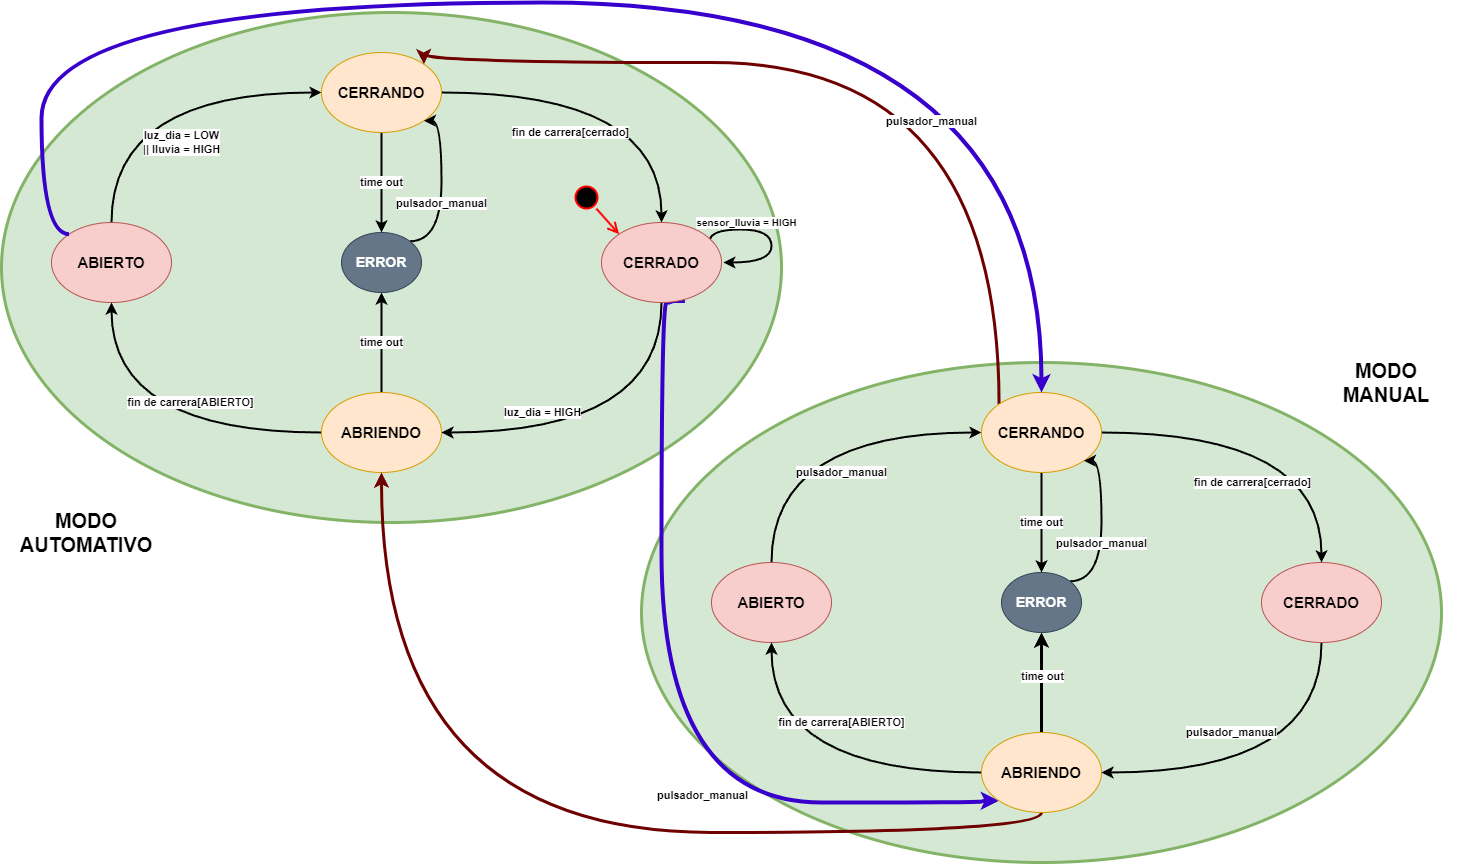

The diagram above was exported from draw.io. Its source (the exported page's mxGraphModel, read from the mxfile embedded in the PNG):
<mxGraphModel dx="2603" dy="1615" grid="1" gridSize="10" guides="1" tooltips="1" connect="1" arrows="1" fold="1" page="1" pageScale="1" pageWidth="1169" pageHeight="827" math="0" shadow="0">
  <root>
    <mxCell id="0" />
    <mxCell id="1" parent="0" />
    <mxCell id="SrcBAVVfNvrx0SQXruRp-18" value="" style="ellipse;whiteSpace=wrap;html=1;fillColor=#d5e8d4;strokeWidth=3;strokeColor=#82b366;" parent="1" vertex="1">
      <mxGeometry x="640" y="340" width="800" height="500" as="geometry" />
    </mxCell>
    <mxCell id="SrcBAVVfNvrx0SQXruRp-17" value="" style="ellipse;whiteSpace=wrap;html=1;fillColor=#d5e8d4;strokeWidth=3;strokeColor=#82b366;" parent="1" vertex="1">
      <mxGeometry y="-10" width="780" height="510" as="geometry" />
    </mxCell>
    <mxCell id="VC1XKFVstVdamTh-soiA-14" value="luz_dia = LOW&lt;br&gt;|| lluvia = HIGH" style="edgeStyle=orthogonalEdgeStyle;rounded=0;orthogonalLoop=1;jettySize=auto;html=1;exitX=0.5;exitY=0;exitDx=0;exitDy=0;entryX=0;entryY=0.5;entryDx=0;entryDy=0;curved=1;strokeWidth=2;fontStyle=1" parent="1" source="VC1XKFVstVdamTh-soiA-1" target="VC1XKFVstVdamTh-soiA-2" edge="1">
      <mxGeometry x="0.1765" y="-50" relative="1" as="geometry">
        <mxPoint as="offset" />
      </mxGeometry>
    </mxCell>
    <mxCell id="VC1XKFVstVdamTh-soiA-1" value="ABIERTO" style="ellipse;whiteSpace=wrap;html=1;fontStyle=1;fontSize=15;fillColor=#f8cecc;strokeColor=#b85450;" parent="1" vertex="1">
      <mxGeometry x="50" y="200" width="120" height="80" as="geometry" />
    </mxCell>
    <mxCell id="VC1XKFVstVdamTh-soiA-8" value="time out" style="edgeStyle=orthogonalEdgeStyle;rounded=0;orthogonalLoop=1;jettySize=auto;html=1;exitX=0.5;exitY=1;exitDx=0;exitDy=0;entryX=0.5;entryY=0;entryDx=0;entryDy=0;strokeWidth=2;fontStyle=1" parent="1" source="VC1XKFVstVdamTh-soiA-2" target="VC1XKFVstVdamTh-soiA-5" edge="1">
      <mxGeometry relative="1" as="geometry" />
    </mxCell>
    <mxCell id="VC1XKFVstVdamTh-soiA-11" value="fin de carrera[cerrado]" style="edgeStyle=orthogonalEdgeStyle;rounded=0;orthogonalLoop=1;jettySize=auto;html=1;exitX=1;exitY=0.5;exitDx=0;exitDy=0;entryX=0.5;entryY=0;entryDx=0;entryDy=0;curved=1;strokeWidth=2;fontStyle=1" parent="1" source="VC1XKFVstVdamTh-soiA-2" target="VC1XKFVstVdamTh-soiA-3" edge="1">
      <mxGeometry x="-0.2571" y="-40" relative="1" as="geometry">
        <mxPoint x="-1" as="offset" />
      </mxGeometry>
    </mxCell>
    <mxCell id="VC1XKFVstVdamTh-soiA-2" value="CERRANDO" style="ellipse;whiteSpace=wrap;html=1;fontStyle=1;fontSize=15;fillColor=#ffe6cc;strokeColor=#d79b00;" parent="1" vertex="1">
      <mxGeometry x="320" y="30" width="120" height="80" as="geometry" />
    </mxCell>
    <mxCell id="VC1XKFVstVdamTh-soiA-12" value="luz_dia = HIGH" style="edgeStyle=orthogonalEdgeStyle;rounded=0;orthogonalLoop=1;jettySize=auto;html=1;exitX=0.5;exitY=1;exitDx=0;exitDy=0;entryX=1;entryY=0.5;entryDx=0;entryDy=0;curved=1;strokeWidth=2;fontStyle=1" parent="1" source="VC1XKFVstVdamTh-soiA-3" target="VC1XKFVstVdamTh-soiA-4" edge="1">
      <mxGeometry x="0.4286" y="-20" relative="1" as="geometry">
        <mxPoint x="1" as="offset" />
      </mxGeometry>
    </mxCell>
    <mxCell id="VC1XKFVstVdamTh-soiA-15" value="sensor_lluvia = HIGH" style="edgeStyle=orthogonalEdgeStyle;rounded=0;orthogonalLoop=1;jettySize=auto;html=1;exitX=0.901;exitY=0.238;exitDx=0;exitDy=0;entryX=1.015;entryY=0.5;entryDx=0;entryDy=0;curved=1;exitPerimeter=0;fontSize=10;strokeWidth=2;fontStyle=1;entryPerimeter=0;" parent="1" source="VC1XKFVstVdamTh-soiA-3" target="VC1XKFVstVdamTh-soiA-3" edge="1">
      <mxGeometry x="-0.3696" y="7" relative="1" as="geometry">
        <Array as="points">
          <mxPoint x="708" y="207" />
          <mxPoint x="770" y="207" />
          <mxPoint x="770" y="240" />
        </Array>
        <mxPoint as="offset" />
        <mxPoint x="852.04" y="204.2399999999999" as="targetPoint" />
      </mxGeometry>
    </mxCell>
    <mxCell id="SrcBAVVfNvrx0SQXruRp-14" style="edgeStyle=orthogonalEdgeStyle;rounded=0;orthogonalLoop=1;jettySize=auto;html=1;exitX=0.695;exitY=0.98;exitDx=0;exitDy=0;curved=1;strokeWidth=4;fillColor=#6a00ff;strokeColor=#3700CC;targetPerimeterSpacing=18;entryX=0;entryY=1;entryDx=0;entryDy=0;exitPerimeter=0;" parent="1" source="VC1XKFVstVdamTh-soiA-3" target="SrcBAVVfNvrx0SQXruRp-9" edge="1">
      <mxGeometry relative="1" as="geometry">
        <Array as="points">
          <mxPoint x="670" y="278" />
          <mxPoint x="670" y="280" />
          <mxPoint x="660" y="280" />
          <mxPoint x="660" y="780" />
          <mxPoint x="980" y="780" />
          <mxPoint x="980" y="778" />
        </Array>
      </mxGeometry>
    </mxCell>
    <mxCell id="SrcBAVVfNvrx0SQXruRp-15" value="pulsador_manual" style="edgeLabel;html=1;align=center;verticalAlign=middle;resizable=0;points=[];fontStyle=1" parent="SrcBAVVfNvrx0SQXruRp-14" connectable="0" vertex="1">
      <mxGeometry x="-0.2385" y="4" relative="1" as="geometry">
        <mxPoint x="36" y="188" as="offset" />
      </mxGeometry>
    </mxCell>
    <mxCell id="VC1XKFVstVdamTh-soiA-3" value="CERRADO" style="ellipse;whiteSpace=wrap;html=1;fontStyle=1;fontSize=15;fillColor=#f8cecc;strokeColor=#b85450;" parent="1" vertex="1">
      <mxGeometry x="600" y="200" width="120" height="80" as="geometry" />
    </mxCell>
    <mxCell id="VC1XKFVstVdamTh-soiA-9" value="time out" style="edgeStyle=orthogonalEdgeStyle;rounded=0;orthogonalLoop=1;jettySize=auto;html=1;exitX=0.5;exitY=0;exitDx=0;exitDy=0;entryX=0.5;entryY=1;entryDx=0;entryDy=0;strokeWidth=2;fontStyle=1" parent="1" source="VC1XKFVstVdamTh-soiA-4" target="VC1XKFVstVdamTh-soiA-5" edge="1">
      <mxGeometry relative="1" as="geometry" />
    </mxCell>
    <mxCell id="VC1XKFVstVdamTh-soiA-13" value="fin de carrera[ABIERTO]" style="edgeStyle=orthogonalEdgeStyle;rounded=0;orthogonalLoop=1;jettySize=auto;html=1;exitX=0;exitY=0.5;exitDx=0;exitDy=0;curved=1;strokeWidth=2;fontStyle=1" parent="1" source="VC1XKFVstVdamTh-soiA-4" target="VC1XKFVstVdamTh-soiA-1" edge="1">
      <mxGeometry x="-0.2353" y="-30" relative="1" as="geometry">
        <mxPoint x="-1" as="offset" />
      </mxGeometry>
    </mxCell>
    <mxCell id="VC1XKFVstVdamTh-soiA-4" value="ABRIENDO" style="ellipse;whiteSpace=wrap;html=1;fontStyle=1;fontSize=15;fillColor=#ffe6cc;strokeColor=#d79b00;" parent="1" vertex="1">
      <mxGeometry x="320" y="370" width="120" height="80" as="geometry" />
    </mxCell>
    <mxCell id="VC1XKFVstVdamTh-soiA-10" value="pulsador_manual" style="edgeStyle=orthogonalEdgeStyle;rounded=0;orthogonalLoop=1;jettySize=auto;html=1;exitX=1;exitY=0;exitDx=0;exitDy=0;entryX=1;entryY=1;entryDx=0;entryDy=0;curved=1;strokeWidth=2;fontStyle=1" parent="1" source="VC1XKFVstVdamTh-soiA-5" target="VC1XKFVstVdamTh-soiA-2" edge="1">
      <mxGeometry x="-0.1696" relative="1" as="geometry">
        <Array as="points">
          <mxPoint x="440" y="219" />
          <mxPoint x="440" y="98" />
        </Array>
        <mxPoint as="offset" />
      </mxGeometry>
    </mxCell>
    <mxCell id="VC1XKFVstVdamTh-soiA-5" value="ERROR" style="ellipse;whiteSpace=wrap;html=1;fontStyle=1;fontSize=14;fillColor=#647687;fontColor=#ffffff;strokeColor=#314354;" parent="1" vertex="1">
      <mxGeometry x="340" y="210" width="80" height="60" as="geometry" />
    </mxCell>
    <mxCell id="CslolTE-SPHIdiVwf8Qd-1" style="edgeStyle=entityRelationEdgeStyle;rounded=0;orthogonalLoop=1;jettySize=auto;html=1;exitX=0.5;exitY=1;exitDx=0;exitDy=0;entryX=0.725;entryY=1.013;entryDx=0;entryDy=0;entryPerimeter=0;strokeWidth=2;strokeColor=none;" parent="1" target="VC1XKFVstVdamTh-soiA-4" edge="1">
      <mxGeometry relative="1" as="geometry">
        <mxPoint x="930" y="309.9999999999999" as="sourcePoint" />
      </mxGeometry>
    </mxCell>
    <mxCell id="CslolTE-SPHIdiVwf8Qd-5" value="" style="ellipse;html=1;shape=startState;fillColor=#000000;strokeColor=#ff0000;strokeWidth=2;fontColor=#FFFFFF;" parent="1" vertex="1">
      <mxGeometry x="570" y="160" width="30" height="30" as="geometry" />
    </mxCell>
    <mxCell id="CslolTE-SPHIdiVwf8Qd-6" value="" style="html=1;verticalAlign=bottom;endArrow=open;endSize=8;strokeColor=#ff0000;rounded=0;entryX=0;entryY=0;entryDx=0;entryDy=0;strokeWidth=2;" parent="1" source="CslolTE-SPHIdiVwf8Qd-5" target="VC1XKFVstVdamTh-soiA-3" edge="1">
      <mxGeometry relative="1" as="geometry">
        <mxPoint x="225" y="270" as="targetPoint" />
      </mxGeometry>
    </mxCell>
    <mxCell id="SrcBAVVfNvrx0SQXruRp-1" value="pulsador_manual" style="edgeStyle=orthogonalEdgeStyle;rounded=0;orthogonalLoop=1;jettySize=auto;html=1;exitX=0.5;exitY=0;exitDx=0;exitDy=0;entryX=0;entryY=0.5;entryDx=0;entryDy=0;curved=1;strokeWidth=2;fontStyle=1" parent="1" source="SrcBAVVfNvrx0SQXruRp-2" target="SrcBAVVfNvrx0SQXruRp-5" edge="1">
      <mxGeometry x="0.1765" y="-40" relative="1" as="geometry">
        <mxPoint as="offset" />
      </mxGeometry>
    </mxCell>
    <mxCell id="SrcBAVVfNvrx0SQXruRp-2" value="ABIERTO" style="ellipse;whiteSpace=wrap;html=1;fontStyle=1;fontSize=15;fillColor=#f8cecc;strokeColor=#b85450;" parent="1" vertex="1">
      <mxGeometry x="710" y="540" width="120" height="80" as="geometry" />
    </mxCell>
    <mxCell id="SrcBAVVfNvrx0SQXruRp-3" value="time out" style="edgeStyle=orthogonalEdgeStyle;rounded=0;orthogonalLoop=1;jettySize=auto;html=1;exitX=0.5;exitY=1;exitDx=0;exitDy=0;entryX=0.5;entryY=0;entryDx=0;entryDy=0;strokeWidth=2;fontStyle=1" parent="1" source="SrcBAVVfNvrx0SQXruRp-5" target="SrcBAVVfNvrx0SQXruRp-11" edge="1">
      <mxGeometry relative="1" as="geometry" />
    </mxCell>
    <mxCell id="SrcBAVVfNvrx0SQXruRp-4" value="fin de carrera[cerrado]" style="edgeStyle=orthogonalEdgeStyle;rounded=0;orthogonalLoop=1;jettySize=auto;html=1;exitX=1;exitY=0.5;exitDx=0;exitDy=0;entryX=0.5;entryY=0;entryDx=0;entryDy=0;curved=1;strokeWidth=2;fontStyle=1" parent="1" source="SrcBAVVfNvrx0SQXruRp-5" target="SrcBAVVfNvrx0SQXruRp-7" edge="1">
      <mxGeometry x="-0.1429" y="-50" relative="1" as="geometry">
        <mxPoint x="1" as="offset" />
      </mxGeometry>
    </mxCell>
    <mxCell id="SrcBAVVfNvrx0SQXruRp-21" style="edgeStyle=orthogonalEdgeStyle;rounded=0;orthogonalLoop=1;jettySize=auto;html=1;exitX=0;exitY=0;exitDx=0;exitDy=0;entryX=1;entryY=0;entryDx=0;entryDy=0;curved=1;fillColor=#a20025;strokeColor=#6F0000;strokeWidth=3;" parent="1" source="SrcBAVVfNvrx0SQXruRp-5" target="VC1XKFVstVdamTh-soiA-2" edge="1">
      <mxGeometry relative="1" as="geometry">
        <Array as="points">
          <mxPoint x="998" y="40" />
          <mxPoint x="422" y="40" />
        </Array>
      </mxGeometry>
    </mxCell>
    <mxCell id="SrcBAVVfNvrx0SQXruRp-5" value="CERRANDO" style="ellipse;whiteSpace=wrap;html=1;fontStyle=1;fontSize=15;fillColor=#ffe6cc;strokeColor=#d79b00;" parent="1" vertex="1">
      <mxGeometry x="980" y="370" width="120" height="80" as="geometry" />
    </mxCell>
    <mxCell id="SrcBAVVfNvrx0SQXruRp-6" value="pulsador_manual" style="edgeStyle=orthogonalEdgeStyle;rounded=0;orthogonalLoop=1;jettySize=auto;html=1;exitX=0.5;exitY=1;exitDx=0;exitDy=0;entryX=1;entryY=0.5;entryDx=0;entryDy=0;curved=1;strokeWidth=2;fontStyle=1" parent="1" source="SrcBAVVfNvrx0SQXruRp-7" target="SrcBAVVfNvrx0SQXruRp-9" edge="1">
      <mxGeometry x="0.2571" y="-40" relative="1" as="geometry">
        <mxPoint as="offset" />
      </mxGeometry>
    </mxCell>
    <mxCell id="SrcBAVVfNvrx0SQXruRp-7" value="CERRADO" style="ellipse;whiteSpace=wrap;html=1;fontStyle=1;fontSize=15;fillColor=#f8cecc;strokeColor=#b85450;" parent="1" vertex="1">
      <mxGeometry x="1260" y="540" width="120" height="80" as="geometry" />
    </mxCell>
    <mxCell id="SrcBAVVfNvrx0SQXruRp-8" value="fin de carrera[ABIERTO]" style="edgeStyle=orthogonalEdgeStyle;rounded=0;orthogonalLoop=1;jettySize=auto;html=1;exitX=0;exitY=0.5;exitDx=0;exitDy=0;curved=1;strokeWidth=2;fontStyle=1" parent="1" source="SrcBAVVfNvrx0SQXruRp-9" target="SrcBAVVfNvrx0SQXruRp-2" edge="1">
      <mxGeometry x="-0.1765" y="-50" relative="1" as="geometry">
        <mxPoint as="offset" />
      </mxGeometry>
    </mxCell>
    <mxCell id="SrcBAVVfNvrx0SQXruRp-12" style="edgeStyle=orthogonalEdgeStyle;rounded=0;orthogonalLoop=1;jettySize=auto;html=1;exitX=0.5;exitY=0;exitDx=0;exitDy=0;entryX=0.5;entryY=1;entryDx=0;entryDy=0;strokeWidth=3;" parent="1" source="SrcBAVVfNvrx0SQXruRp-9" target="SrcBAVVfNvrx0SQXruRp-11" edge="1">
      <mxGeometry relative="1" as="geometry" />
    </mxCell>
    <mxCell id="SrcBAVVfNvrx0SQXruRp-13" value="&lt;b&gt;time out&lt;/b&gt;" style="edgeLabel;html=1;align=center;verticalAlign=middle;resizable=0;points=[];" parent="SrcBAVVfNvrx0SQXruRp-12" connectable="0" vertex="1">
      <mxGeometry x="0.28" y="-3" relative="1" as="geometry">
        <mxPoint x="-3" y="7" as="offset" />
      </mxGeometry>
    </mxCell>
    <mxCell id="SrcBAVVfNvrx0SQXruRp-22" style="edgeStyle=orthogonalEdgeStyle;rounded=0;orthogonalLoop=1;jettySize=auto;html=1;exitX=0.5;exitY=1;exitDx=0;exitDy=0;entryX=0.5;entryY=1;entryDx=0;entryDy=0;curved=1;fillColor=#a20025;strokeColor=#6F0000;strokeWidth=3;" parent="1" source="SrcBAVVfNvrx0SQXruRp-9" target="VC1XKFVstVdamTh-soiA-4" edge="1">
      <mxGeometry relative="1" as="geometry" />
    </mxCell>
    <mxCell id="SrcBAVVfNvrx0SQXruRp-9" value="ABRIENDO" style="ellipse;whiteSpace=wrap;html=1;fontStyle=1;fontSize=15;fillColor=#ffe6cc;strokeColor=#d79b00;" parent="1" vertex="1">
      <mxGeometry x="980" y="710" width="120" height="80" as="geometry" />
    </mxCell>
    <mxCell id="SrcBAVVfNvrx0SQXruRp-10" value="pulsador_manual" style="edgeStyle=orthogonalEdgeStyle;rounded=0;orthogonalLoop=1;jettySize=auto;html=1;exitX=1;exitY=0;exitDx=0;exitDy=0;entryX=1;entryY=1;entryDx=0;entryDy=0;curved=1;strokeWidth=2;fontStyle=1" parent="1" source="SrcBAVVfNvrx0SQXruRp-11" target="SrcBAVVfNvrx0SQXruRp-5" edge="1">
      <mxGeometry x="-0.1696" relative="1" as="geometry">
        <Array as="points">
          <mxPoint x="1100" y="559" />
          <mxPoint x="1100" y="438" />
        </Array>
        <mxPoint as="offset" />
      </mxGeometry>
    </mxCell>
    <mxCell id="SrcBAVVfNvrx0SQXruRp-11" value="ERROR" style="ellipse;whiteSpace=wrap;html=1;fontStyle=1;fontSize=14;fillColor=#647687;fontColor=#ffffff;strokeColor=#314354;" parent="1" vertex="1">
      <mxGeometry x="1000" y="550" width="80" height="60" as="geometry" />
    </mxCell>
    <mxCell id="SrcBAVVfNvrx0SQXruRp-19" value="MODO AUTOMATIVO" style="text;html=1;strokeColor=none;fillColor=none;align=center;verticalAlign=middle;whiteSpace=wrap;rounded=0;fontStyle=1;fontSize=20;" parent="1" vertex="1">
      <mxGeometry x="10" y="480" width="150" height="60" as="geometry" />
    </mxCell>
    <mxCell id="SrcBAVVfNvrx0SQXruRp-20" value="MODO MANUAL" style="text;html=1;strokeColor=none;fillColor=none;align=center;verticalAlign=middle;whiteSpace=wrap;rounded=0;fontStyle=1;fontSize=20;" parent="1" vertex="1">
      <mxGeometry x="1310" y="330" width="150" height="60" as="geometry" />
    </mxCell>
    <mxCell id="SrcBAVVfNvrx0SQXruRp-16" value="pulsador_manual" style="edgeStyle=orthogonalEdgeStyle;rounded=0;orthogonalLoop=1;jettySize=auto;html=1;exitX=0;exitY=0;exitDx=0;exitDy=0;curved=1;fillColor=#6a00ff;strokeColor=#3700CC;strokeWidth=4;entryX=0.5;entryY=0;entryDx=0;entryDy=0;fontStyle=1;targetPerimeterSpacing=18;" parent="1" source="VC1XKFVstVdamTh-soiA-1" target="SrcBAVVfNvrx0SQXruRp-5" edge="1">
      <mxGeometry x="0.6726" y="-110" relative="1" as="geometry">
        <Array as="points">
          <mxPoint x="40" y="212" />
          <mxPoint x="40" y="-20" />
          <mxPoint x="1040" y="-20" />
        </Array>
        <mxPoint y="-1" as="offset" />
      </mxGeometry>
    </mxCell>
  </root>
</mxGraphModel>